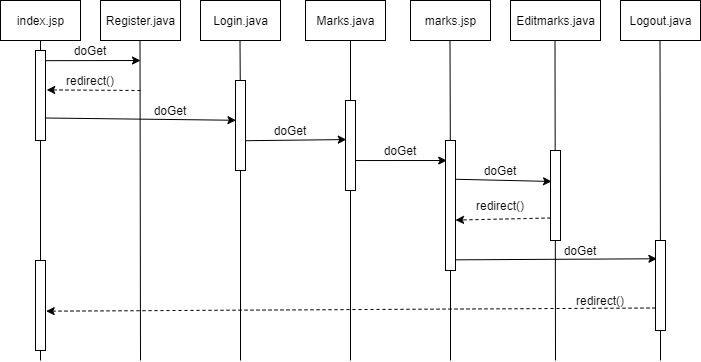

The diagram above was exported from draw.io. Its source (the exported page's mxGraphModel, read from the mxfile embedded in the PNG):
<mxGraphModel dx="1038" dy="556" grid="1" gridSize="10" guides="1" tooltips="1" connect="1" arrows="1" fold="1" page="1" pageScale="1" pageWidth="850" pageHeight="1100" math="0" shadow="0">
  <root>
    <mxCell id="0" />
    <mxCell id="1" parent="0" />
    <mxCell id="Q5LGOag0Enb3C60AaEtv-42" value="index.jsp" style="html=1;" vertex="1" parent="1">
      <mxGeometry x="40" y="40" width="80" height="40" as="geometry" />
    </mxCell>
    <mxCell id="Q5LGOag0Enb3C60AaEtv-44" value="Login.java" style="html=1;" vertex="1" parent="1">
      <mxGeometry x="240" y="40" width="80" height="40" as="geometry" />
    </mxCell>
    <mxCell id="Q5LGOag0Enb3C60AaEtv-45" value="Register.java" style="html=1;" vertex="1" parent="1">
      <mxGeometry x="140" y="40" width="80" height="40" as="geometry" />
    </mxCell>
    <mxCell id="Q5LGOag0Enb3C60AaEtv-46" value="Marks.java" style="html=1;" vertex="1" parent="1">
      <mxGeometry x="345" y="40" width="80" height="40" as="geometry" />
    </mxCell>
    <mxCell id="Q5LGOag0Enb3C60AaEtv-47" value="marks.jsp" style="html=1;" vertex="1" parent="1">
      <mxGeometry x="450" y="40" width="80" height="40" as="geometry" />
    </mxCell>
    <mxCell id="Q5LGOag0Enb3C60AaEtv-48" value="Editmarks.java" style="html=1;" vertex="1" parent="1">
      <mxGeometry x="550" y="40" width="90" height="40" as="geometry" />
    </mxCell>
    <mxCell id="Q5LGOag0Enb3C60AaEtv-49" value="Logout.java" style="html=1;" vertex="1" parent="1">
      <mxGeometry x="660" y="40" width="80" height="40" as="geometry" />
    </mxCell>
    <mxCell id="Q5LGOag0Enb3C60AaEtv-51" value="" style="endArrow=none;html=1;entryX=0.5;entryY=1;entryDx=0;entryDy=0;" edge="1" parent="1" source="Q5LGOag0Enb3C60AaEtv-67" target="Q5LGOag0Enb3C60AaEtv-42">
      <mxGeometry width="50" height="50" relative="1" as="geometry">
        <mxPoint x="80" y="500" as="sourcePoint" />
        <mxPoint x="450" y="210" as="targetPoint" />
      </mxGeometry>
    </mxCell>
    <mxCell id="Q5LGOag0Enb3C60AaEtv-52" value="" style="endArrow=none;html=1;entryX=0.5;entryY=1;entryDx=0;entryDy=0;" edge="1" parent="1">
      <mxGeometry width="50" height="50" relative="1" as="geometry">
        <mxPoint x="180" y="400" as="sourcePoint" />
        <mxPoint x="179.5" y="80" as="targetPoint" />
      </mxGeometry>
    </mxCell>
    <mxCell id="Q5LGOag0Enb3C60AaEtv-53" value="" style="endArrow=none;html=1;entryX=0.5;entryY=1;entryDx=0;entryDy=0;" edge="1" parent="1" source="Q5LGOag0Enb3C60AaEtv-70">
      <mxGeometry width="50" height="50" relative="1" as="geometry">
        <mxPoint x="279.5" y="500" as="sourcePoint" />
        <mxPoint x="279.5" y="80" as="targetPoint" />
      </mxGeometry>
    </mxCell>
    <mxCell id="Q5LGOag0Enb3C60AaEtv-54" value="" style="endArrow=none;html=1;entryX=0.5;entryY=1;entryDx=0;entryDy=0;" edge="1" parent="1">
      <mxGeometry width="50" height="50" relative="1" as="geometry">
        <mxPoint x="390" y="400" as="sourcePoint" />
        <mxPoint x="390" y="80" as="targetPoint" />
      </mxGeometry>
    </mxCell>
    <mxCell id="Q5LGOag0Enb3C60AaEtv-55" value="" style="endArrow=none;html=1;entryX=0.5;entryY=1;entryDx=0;entryDy=0;" edge="1" parent="1" source="Q5LGOag0Enb3C60AaEtv-74">
      <mxGeometry width="50" height="50" relative="1" as="geometry">
        <mxPoint x="489.5" y="500" as="sourcePoint" />
        <mxPoint x="489.5" y="80" as="targetPoint" />
      </mxGeometry>
    </mxCell>
    <mxCell id="Q5LGOag0Enb3C60AaEtv-56" value="" style="endArrow=none;html=1;entryX=0.5;entryY=1;entryDx=0;entryDy=0;" edge="1" parent="1">
      <mxGeometry width="50" height="50" relative="1" as="geometry">
        <mxPoint x="595" y="400" as="sourcePoint" />
        <mxPoint x="594.5" y="80" as="targetPoint" />
      </mxGeometry>
    </mxCell>
    <mxCell id="Q5LGOag0Enb3C60AaEtv-57" value="" style="endArrow=none;html=1;entryX=0.5;entryY=1;entryDx=0;entryDy=0;" edge="1" parent="1" source="Q5LGOag0Enb3C60AaEtv-77">
      <mxGeometry width="50" height="50" relative="1" as="geometry">
        <mxPoint x="699.5" y="500" as="sourcePoint" />
        <mxPoint x="699.5" y="80" as="targetPoint" />
      </mxGeometry>
    </mxCell>
    <mxCell id="Q5LGOag0Enb3C60AaEtv-58" value="" style="endArrow=classic;html=1;exitX=1;exitY=0.75;exitDx=0;exitDy=0;entryX=0.045;entryY=0.442;entryDx=0;entryDy=0;entryPerimeter=0;" edge="1" parent="1" source="Q5LGOag0Enb3C60AaEtv-67" target="Q5LGOag0Enb3C60AaEtv-70">
      <mxGeometry width="50" height="50" relative="1" as="geometry">
        <mxPoint x="90" y="160" as="sourcePoint" />
        <mxPoint x="280" y="160" as="targetPoint" />
      </mxGeometry>
    </mxCell>
    <mxCell id="Q5LGOag0Enb3C60AaEtv-59" value="" style="endArrow=classic;html=1;exitX=0.955;exitY=0.113;exitDx=0;exitDy=0;exitPerimeter=0;" edge="1" parent="1" source="Q5LGOag0Enb3C60AaEtv-67">
      <mxGeometry width="50" height="50" relative="1" as="geometry">
        <mxPoint x="80" y="100" as="sourcePoint" />
        <mxPoint x="180" y="100" as="targetPoint" />
      </mxGeometry>
    </mxCell>
    <mxCell id="Q5LGOag0Enb3C60AaEtv-60" value="" style="endArrow=classic;html=1;dashed=1;entryX=1.121;entryY=0.438;entryDx=0;entryDy=0;entryPerimeter=0;" edge="1" parent="1" target="Q5LGOag0Enb3C60AaEtv-67">
      <mxGeometry width="50" height="50" relative="1" as="geometry">
        <mxPoint x="180" y="130" as="sourcePoint" />
        <mxPoint x="80" y="130" as="targetPoint" />
      </mxGeometry>
    </mxCell>
    <mxCell id="Q5LGOag0Enb3C60AaEtv-61" value="" style="endArrow=classic;html=1;exitX=1.038;exitY=0.669;exitDx=0;exitDy=0;exitPerimeter=0;entryX=0.079;entryY=0.434;entryDx=0;entryDy=0;entryPerimeter=0;" edge="1" parent="1" source="Q5LGOag0Enb3C60AaEtv-70" target="Q5LGOag0Enb3C60AaEtv-72">
      <mxGeometry width="50" height="50" relative="1" as="geometry">
        <mxPoint x="280" y="180" as="sourcePoint" />
        <mxPoint x="390" y="180" as="targetPoint" />
      </mxGeometry>
    </mxCell>
    <mxCell id="Q5LGOag0Enb3C60AaEtv-62" value="" style="endArrow=classic;html=1;exitX=0.962;exitY=0.667;exitDx=0;exitDy=0;exitPerimeter=0;entryX=0.121;entryY=0.154;entryDx=0;entryDy=0;entryPerimeter=0;" edge="1" parent="1" source="Q5LGOag0Enb3C60AaEtv-72" target="Q5LGOag0Enb3C60AaEtv-74">
      <mxGeometry width="50" height="50" relative="1" as="geometry">
        <mxPoint x="390" y="200" as="sourcePoint" />
        <mxPoint x="490" y="200" as="targetPoint" />
      </mxGeometry>
    </mxCell>
    <mxCell id="Q5LGOag0Enb3C60AaEtv-63" value="" style="endArrow=classic;html=1;exitX=0.893;exitY=0.298;exitDx=0;exitDy=0;exitPerimeter=0;entryX=0.103;entryY=0.344;entryDx=0;entryDy=0;entryPerimeter=0;" edge="1" parent="1" source="Q5LGOag0Enb3C60AaEtv-74" target="Q5LGOag0Enb3C60AaEtv-76">
      <mxGeometry width="50" height="50" relative="1" as="geometry">
        <mxPoint x="490" y="220" as="sourcePoint" />
        <mxPoint x="590" y="220" as="targetPoint" />
      </mxGeometry>
    </mxCell>
    <mxCell id="Q5LGOag0Enb3C60AaEtv-64" value="" style="endArrow=classic;html=1;dashed=1;entryX=1.003;entryY=0.612;entryDx=0;entryDy=0;entryPerimeter=0;exitX=0;exitY=0.75;exitDx=0;exitDy=0;" edge="1" parent="1" source="Q5LGOag0Enb3C60AaEtv-76" target="Q5LGOag0Enb3C60AaEtv-74">
      <mxGeometry width="50" height="50" relative="1" as="geometry">
        <mxPoint x="590" y="260" as="sourcePoint" />
        <mxPoint x="490" y="260" as="targetPoint" />
      </mxGeometry>
    </mxCell>
    <mxCell id="Q5LGOag0Enb3C60AaEtv-65" value="" style="endArrow=classic;html=1;exitX=0.893;exitY=0.918;exitDx=0;exitDy=0;exitPerimeter=0;entryX=0.141;entryY=0.203;entryDx=0;entryDy=0;entryPerimeter=0;" edge="1" parent="1" source="Q5LGOag0Enb3C60AaEtv-74" target="Q5LGOag0Enb3C60AaEtv-77">
      <mxGeometry width="50" height="50" relative="1" as="geometry">
        <mxPoint x="490" y="300" as="sourcePoint" />
        <mxPoint x="700" y="300" as="targetPoint" />
      </mxGeometry>
    </mxCell>
    <mxCell id="Q5LGOag0Enb3C60AaEtv-66" value="" style="endArrow=classic;html=1;dashed=1;entryX=1.066;entryY=0.563;entryDx=0;entryDy=0;entryPerimeter=0;exitX=0;exitY=0.75;exitDx=0;exitDy=0;" edge="1" parent="1" source="Q5LGOag0Enb3C60AaEtv-77" target="Q5LGOag0Enb3C60AaEtv-69">
      <mxGeometry width="50" height="50" relative="1" as="geometry">
        <mxPoint x="700" y="350" as="sourcePoint" />
        <mxPoint x="80" y="350" as="targetPoint" />
      </mxGeometry>
    </mxCell>
    <mxCell id="Q5LGOag0Enb3C60AaEtv-67" value="" style="rounded=0;whiteSpace=wrap;html=1;" vertex="1" parent="1">
      <mxGeometry x="75" y="90" width="10" height="90" as="geometry" />
    </mxCell>
    <mxCell id="Q5LGOag0Enb3C60AaEtv-68" value="" style="endArrow=none;html=1;entryX=0.5;entryY=1;entryDx=0;entryDy=0;" edge="1" parent="1" target="Q5LGOag0Enb3C60AaEtv-67">
      <mxGeometry width="50" height="50" relative="1" as="geometry">
        <mxPoint x="80" y="400" as="sourcePoint" />
        <mxPoint x="80" y="80" as="targetPoint" />
      </mxGeometry>
    </mxCell>
    <mxCell id="Q5LGOag0Enb3C60AaEtv-69" value="" style="rounded=0;whiteSpace=wrap;html=1;" vertex="1" parent="1">
      <mxGeometry x="75" y="300" width="10" height="90" as="geometry" />
    </mxCell>
    <mxCell id="Q5LGOag0Enb3C60AaEtv-70" value="" style="rounded=0;whiteSpace=wrap;html=1;" vertex="1" parent="1">
      <mxGeometry x="275" y="120" width="10" height="90" as="geometry" />
    </mxCell>
    <mxCell id="Q5LGOag0Enb3C60AaEtv-71" value="" style="endArrow=none;html=1;entryX=0.5;entryY=1;entryDx=0;entryDy=0;" edge="1" parent="1" target="Q5LGOag0Enb3C60AaEtv-70">
      <mxGeometry width="50" height="50" relative="1" as="geometry">
        <mxPoint x="280" y="400" as="sourcePoint" />
        <mxPoint x="279.5" y="80.00000000000006" as="targetPoint" />
      </mxGeometry>
    </mxCell>
    <mxCell id="Q5LGOag0Enb3C60AaEtv-72" value="" style="rounded=0;whiteSpace=wrap;html=1;" vertex="1" parent="1">
      <mxGeometry x="385" y="140" width="10" height="90" as="geometry" />
    </mxCell>
    <mxCell id="Q5LGOag0Enb3C60AaEtv-74" value="" style="rounded=0;whiteSpace=wrap;html=1;" vertex="1" parent="1">
      <mxGeometry x="485" y="180" width="10" height="130" as="geometry" />
    </mxCell>
    <mxCell id="Q5LGOag0Enb3C60AaEtv-75" value="" style="endArrow=none;html=1;entryX=0.5;entryY=1;entryDx=0;entryDy=0;" edge="1" parent="1" target="Q5LGOag0Enb3C60AaEtv-74">
      <mxGeometry width="50" height="50" relative="1" as="geometry">
        <mxPoint x="490" y="400" as="sourcePoint" />
        <mxPoint x="489.5" y="80.00000000000006" as="targetPoint" />
      </mxGeometry>
    </mxCell>
    <mxCell id="Q5LGOag0Enb3C60AaEtv-76" value="" style="rounded=0;whiteSpace=wrap;html=1;" vertex="1" parent="1">
      <mxGeometry x="590" y="190" width="10" height="90" as="geometry" />
    </mxCell>
    <mxCell id="Q5LGOag0Enb3C60AaEtv-77" value="" style="rounded=0;whiteSpace=wrap;html=1;" vertex="1" parent="1">
      <mxGeometry x="695" y="280" width="10" height="90" as="geometry" />
    </mxCell>
    <mxCell id="Q5LGOag0Enb3C60AaEtv-78" value="" style="endArrow=none;html=1;entryX=0.5;entryY=1;entryDx=0;entryDy=0;" edge="1" parent="1" target="Q5LGOag0Enb3C60AaEtv-77">
      <mxGeometry width="50" height="50" relative="1" as="geometry">
        <mxPoint x="700" y="400" as="sourcePoint" />
        <mxPoint x="699.5" y="80.00000000000006" as="targetPoint" />
      </mxGeometry>
    </mxCell>
    <mxCell id="Q5LGOag0Enb3C60AaEtv-79" value="doGet" style="text;html=1;strokeColor=none;fillColor=none;align=center;verticalAlign=middle;whiteSpace=wrap;rounded=0;" vertex="1" parent="1">
      <mxGeometry x="110" y="80" width="40" height="20" as="geometry" />
    </mxCell>
    <mxCell id="Q5LGOag0Enb3C60AaEtv-81" value="redirect()" style="text;html=1;strokeColor=none;fillColor=none;align=center;verticalAlign=middle;whiteSpace=wrap;rounded=0;" vertex="1" parent="1">
      <mxGeometry x="100" y="110" width="60" height="20" as="geometry" />
    </mxCell>
    <mxCell id="Q5LGOag0Enb3C60AaEtv-82" value="doGet" style="text;html=1;strokeColor=none;fillColor=none;align=center;verticalAlign=middle;whiteSpace=wrap;rounded=0;" vertex="1" parent="1">
      <mxGeometry x="190" y="140" width="40" height="20" as="geometry" />
    </mxCell>
    <mxCell id="Q5LGOag0Enb3C60AaEtv-83" value="doGet" style="text;html=1;strokeColor=none;fillColor=none;align=center;verticalAlign=middle;whiteSpace=wrap;rounded=0;" vertex="1" parent="1">
      <mxGeometry x="310" y="160" width="40" height="20" as="geometry" />
    </mxCell>
    <mxCell id="Q5LGOag0Enb3C60AaEtv-84" value="doGet" style="text;html=1;strokeColor=none;fillColor=none;align=center;verticalAlign=middle;whiteSpace=wrap;rounded=0;" vertex="1" parent="1">
      <mxGeometry x="420" y="180" width="40" height="20" as="geometry" />
    </mxCell>
    <mxCell id="Q5LGOag0Enb3C60AaEtv-85" value="doGet" style="text;html=1;strokeColor=none;fillColor=none;align=center;verticalAlign=middle;whiteSpace=wrap;rounded=0;" vertex="1" parent="1">
      <mxGeometry x="520" y="200" width="40" height="20" as="geometry" />
    </mxCell>
    <mxCell id="Q5LGOag0Enb3C60AaEtv-86" value="redirect()" style="text;html=1;strokeColor=none;fillColor=none;align=center;verticalAlign=middle;whiteSpace=wrap;rounded=0;" vertex="1" parent="1">
      <mxGeometry x="510" y="235" width="60" height="20" as="geometry" />
    </mxCell>
    <mxCell id="Q5LGOag0Enb3C60AaEtv-87" value="doGet" style="text;html=1;strokeColor=none;fillColor=none;align=center;verticalAlign=middle;whiteSpace=wrap;rounded=0;" vertex="1" parent="1">
      <mxGeometry x="600" y="280" width="40" height="20" as="geometry" />
    </mxCell>
    <mxCell id="Q5LGOag0Enb3C60AaEtv-88" value="redirect()" style="text;html=1;strokeColor=none;fillColor=none;align=center;verticalAlign=middle;whiteSpace=wrap;rounded=0;" vertex="1" parent="1">
      <mxGeometry x="610" y="330" width="60" height="20" as="geometry" />
    </mxCell>
  </root>
</mxGraphModel>